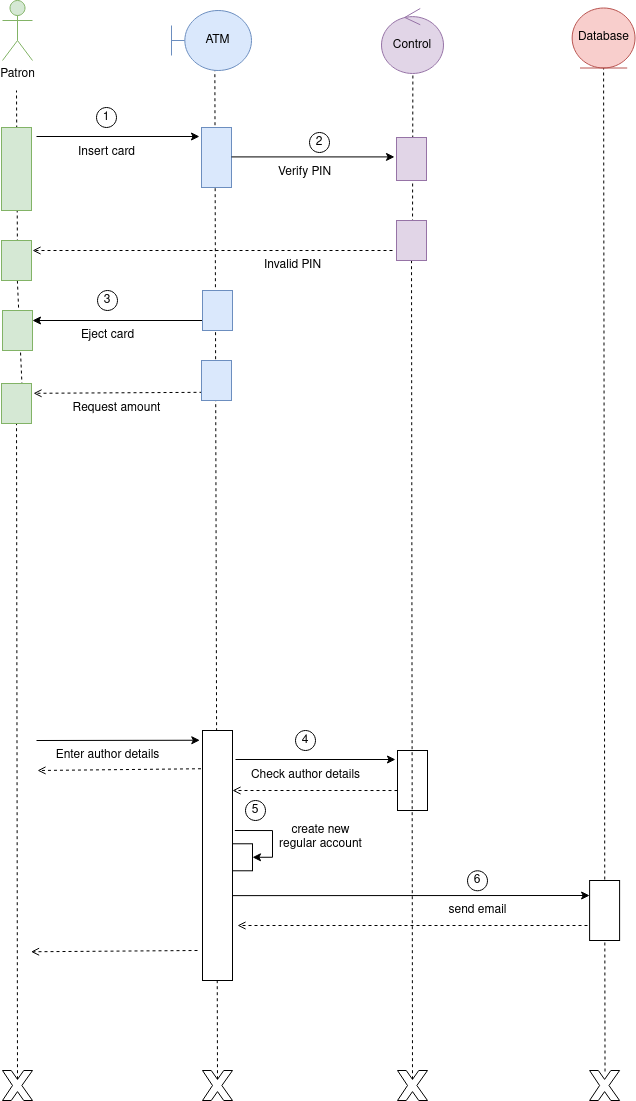

The diagram above was exported from draw.io. Its source (the exported page's mxGraphModel, read from the mxfile embedded in the PNG):
<mxGraphModel dx="1424" dy="699" grid="1" gridSize="10" guides="1" tooltips="1" connect="1" arrows="1" fold="1" page="1" pageScale="1" pageWidth="850" pageHeight="1100" math="0" shadow="0">
  <root>
    <mxCell id="0" />
    <mxCell id="1" parent="0" />
    <mxCell id="_He6KuAjmi4IbH_hrdx1-3" value="Insert card" style="text;html=1;align=center;verticalAlign=middle;resizable=0;points=[];autosize=1;strokeColor=none;fillColor=none;" vertex="1" parent="1">
      <mxGeometry x="210" y="647" width="80" height="30" as="geometry" />
    </mxCell>
    <mxCell id="_He6KuAjmi4IbH_hrdx1-4" value="" style="endArrow=classic;html=1;rounded=0;entryX=0.15;entryY=1.067;entryDx=0;entryDy=0;entryPerimeter=0;" edge="1" parent="1" target="_He6KuAjmi4IbH_hrdx1-30">
      <mxGeometry width="50" height="50" relative="1" as="geometry">
        <mxPoint x="180" y="646" as="sourcePoint" />
        <mxPoint x="450" y="677" as="targetPoint" />
      </mxGeometry>
    </mxCell>
    <mxCell id="_He6KuAjmi4IbH_hrdx1-6" value="1" style="ellipse;whiteSpace=wrap;html=1;aspect=fixed;" vertex="1" parent="1">
      <mxGeometry x="240" y="617" width="20" height="20" as="geometry" />
    </mxCell>
    <mxCell id="_He6KuAjmi4IbH_hrdx1-7" value="Eject card" style="text;html=1;align=center;verticalAlign=middle;resizable=0;points=[];autosize=1;strokeColor=none;fillColor=none;" vertex="1" parent="1">
      <mxGeometry x="211" y="830" width="80" height="30" as="geometry" />
    </mxCell>
    <mxCell id="_He6KuAjmi4IbH_hrdx1-8" value="" style="endArrow=none;html=1;rounded=0;exitX=0.25;exitY=0;exitDx=0;exitDy=0;entryX=0.15;entryY=1.067;entryDx=0;entryDy=0;entryPerimeter=0;endFill=0;startArrow=classic;startFill=1;" edge="1" parent="1" source="_He6KuAjmi4IbH_hrdx1-63">
      <mxGeometry width="50" height="50" relative="1" as="geometry">
        <mxPoint x="182.01" y="831" as="sourcePoint" />
        <mxPoint x="346" y="830" as="targetPoint" />
      </mxGeometry>
    </mxCell>
    <mxCell id="_He6KuAjmi4IbH_hrdx1-9" value="" style="endArrow=open;dashed=1;html=1;rounded=0;endFill=0;exitX=0.667;exitY=1;exitDx=0;exitDy=0;exitPerimeter=0;entryX=0.157;entryY=-0.038;entryDx=0;entryDy=0;entryPerimeter=0;" edge="1" parent="1">
      <mxGeometry width="50" height="50" relative="1" as="geometry">
        <mxPoint x="346" y="901.8199999999999" as="sourcePoint" />
        <mxPoint x="177" y="902.8" as="targetPoint" />
      </mxGeometry>
    </mxCell>
    <mxCell id="_He6KuAjmi4IbH_hrdx1-10" value="3" style="ellipse;whiteSpace=wrap;html=1;aspect=fixed;" vertex="1" parent="1">
      <mxGeometry x="241" y="800" width="20" height="20" as="geometry" />
    </mxCell>
    <mxCell id="_He6KuAjmi4IbH_hrdx1-11" value="Enter author details" style="text;html=1;align=center;verticalAlign=middle;resizable=0;points=[];autosize=1;strokeColor=none;fillColor=none;" vertex="1" parent="1">
      <mxGeometry x="186" y="1250" width="130" height="30" as="geometry" />
    </mxCell>
    <mxCell id="_He6KuAjmi4IbH_hrdx1-12" value="" style="endArrow=classic;html=1;rounded=0;exitX=0.038;exitY=-0.133;exitDx=0;exitDy=0;exitPerimeter=0;entryX=0.039;entryY=1.09;entryDx=0;entryDy=0;entryPerimeter=0;" edge="1" parent="1" target="_He6KuAjmi4IbH_hrdx1-28">
      <mxGeometry width="50" height="50" relative="1" as="geometry">
        <mxPoint x="180" y="1250" as="sourcePoint" />
        <mxPoint x="451" y="1280" as="targetPoint" />
      </mxGeometry>
    </mxCell>
    <mxCell id="_He6KuAjmi4IbH_hrdx1-13" value="" style="endArrow=open;dashed=1;html=1;rounded=0;endFill=0;exitX=0.153;exitY=1.051;exitDx=0;exitDy=0;exitPerimeter=0;" edge="1" parent="1" source="_He6KuAjmi4IbH_hrdx1-28">
      <mxGeometry width="50" height="50" relative="1" as="geometry">
        <mxPoint x="175" y="1280" as="sourcePoint" />
        <mxPoint x="181" y="1280" as="targetPoint" />
      </mxGeometry>
    </mxCell>
    <mxCell id="_He6KuAjmi4IbH_hrdx1-15" value="Check author details" style="text;html=1;align=center;verticalAlign=middle;resizable=0;points=[];autosize=1;strokeColor=none;fillColor=none;" vertex="1" parent="1">
      <mxGeometry x="384" y="1270" width="130" height="30" as="geometry" />
    </mxCell>
    <mxCell id="_He6KuAjmi4IbH_hrdx1-16" value="" style="endArrow=classic;html=1;rounded=0;entryX=0.15;entryY=1.067;entryDx=0;entryDy=0;entryPerimeter=0;" edge="1" parent="1" target="_He6KuAjmi4IbH_hrdx1-45">
      <mxGeometry width="50" height="50" relative="1" as="geometry">
        <mxPoint x="379" y="1269" as="sourcePoint" />
        <mxPoint x="649" y="1300" as="targetPoint" />
      </mxGeometry>
    </mxCell>
    <mxCell id="_He6KuAjmi4IbH_hrdx1-17" value="" style="endArrow=open;dashed=1;html=1;rounded=0;endFill=0;exitX=0.667;exitY=1;exitDx=0;exitDy=0;exitPerimeter=0;entryX=0.121;entryY=-0.063;entryDx=0;entryDy=0;entryPerimeter=0;" edge="1" parent="1" source="_He6KuAjmi4IbH_hrdx1-45">
      <mxGeometry width="50" height="50" relative="1" as="geometry">
        <mxPoint x="373" y="1300" as="sourcePoint" />
        <mxPoint x="376" y="1300" as="targetPoint" />
      </mxGeometry>
    </mxCell>
    <mxCell id="_He6KuAjmi4IbH_hrdx1-18" value="4" style="ellipse;whiteSpace=wrap;html=1;aspect=fixed;" vertex="1" parent="1">
      <mxGeometry x="439" y="1240" width="20" height="20" as="geometry" />
    </mxCell>
    <mxCell id="_He6KuAjmi4IbH_hrdx1-19" style="edgeStyle=orthogonalEdgeStyle;rounded=0;orthogonalLoop=1;jettySize=auto;html=1;exitX=1;exitY=0.5;exitDx=0;exitDy=0;entryX=0.542;entryY=-0.078;entryDx=0;entryDy=0;entryPerimeter=0;startArrow=classic;startFill=1;endArrow=none;endFill=0;" edge="1" parent="1" source="_He6KuAjmi4IbH_hrdx1-20">
      <mxGeometry relative="1" as="geometry">
        <mxPoint x="378.3399999999999" y="1340" as="targetPoint" />
        <Array as="points">
          <mxPoint x="416" y="1367.28" />
          <mxPoint x="416" y="1340.28" />
        </Array>
      </mxGeometry>
    </mxCell>
    <mxCell id="_He6KuAjmi4IbH_hrdx1-20" value="" style="rounded=0;whiteSpace=wrap;html=1;" vertex="1" parent="1">
      <mxGeometry x="376" y="1353.28" width="20" height="27" as="geometry" />
    </mxCell>
    <mxCell id="_He6KuAjmi4IbH_hrdx1-21" value="5" style="ellipse;whiteSpace=wrap;html=1;aspect=fixed;" vertex="1" parent="1">
      <mxGeometry x="389" y="1310" width="20" height="20" as="geometry" />
    </mxCell>
    <mxCell id="_He6KuAjmi4IbH_hrdx1-22" value="&lt;div&gt;create new&lt;/div&gt;&lt;div&gt;regular account&lt;/div&gt;" style="text;html=1;align=center;verticalAlign=middle;resizable=0;points=[];autosize=1;strokeColor=none;fillColor=none;" vertex="1" parent="1">
      <mxGeometry x="409" y="1327" width="110" height="40" as="geometry" />
    </mxCell>
    <mxCell id="_He6KuAjmi4IbH_hrdx1-23" value="6" style="ellipse;whiteSpace=wrap;html=1;aspect=fixed;" vertex="1" parent="1">
      <mxGeometry x="611" y="1380.28" width="20" height="20" as="geometry" />
    </mxCell>
    <mxCell id="_He6KuAjmi4IbH_hrdx1-24" value="" style="verticalLabelPosition=bottom;verticalAlign=top;html=1;shape=mxgraph.basic.x" vertex="1" parent="1">
      <mxGeometry x="346" y="1580" width="30" height="30" as="geometry" />
    </mxCell>
    <mxCell id="_He6KuAjmi4IbH_hrdx1-25" value="" style="verticalLabelPosition=bottom;verticalAlign=top;html=1;shape=mxgraph.basic.x" vertex="1" parent="1">
      <mxGeometry x="146" y="1580" width="30" height="30" as="geometry" />
    </mxCell>
    <mxCell id="_He6KuAjmi4IbH_hrdx1-27" value="" style="endArrow=none;dashed=1;html=1;rounded=0;exitX=0.5;exitY=0.29;exitDx=0;exitDy=0;exitPerimeter=0;verticalAlign=bottom;entryX=0.542;entryY=0.997;entryDx=0;entryDy=0;entryPerimeter=0;" edge="1" parent="1" source="_He6KuAjmi4IbH_hrdx1-24" target="_He6KuAjmi4IbH_hrdx1-48">
      <mxGeometry width="50" height="50" relative="1" as="geometry">
        <mxPoint x="230" y="840" as="sourcePoint" />
        <mxPoint x="359.7999999999997" y="593.74" as="targetPoint" />
      </mxGeometry>
    </mxCell>
    <mxCell id="_He6KuAjmi4IbH_hrdx1-28" value="" style="rounded=0;whiteSpace=wrap;html=1;direction=south;gradientColor=none;fillColor=default;horizontal=1;verticalAlign=top;labelPosition=left;verticalLabelPosition=top;align=right;" vertex="1" parent="1">
      <mxGeometry x="346" y="1240" width="30" height="250" as="geometry" />
    </mxCell>
    <mxCell id="_He6KuAjmi4IbH_hrdx1-30" value="" style="rounded=0;whiteSpace=wrap;html=1;direction=south;verticalAlign=top;fillColor=#dae8fc;strokeColor=#6c8ebf;" vertex="1" parent="1">
      <mxGeometry x="345" y="637" width="30" height="60" as="geometry" />
    </mxCell>
    <mxCell id="_He6KuAjmi4IbH_hrdx1-31" value="" style="endArrow=none;dashed=1;html=1;rounded=0;" edge="1" parent="1">
      <mxGeometry width="50" height="50" relative="1" as="geometry">
        <mxPoint x="161" y="770" as="sourcePoint" />
        <mxPoint x="160" y="600" as="targetPoint" />
      </mxGeometry>
    </mxCell>
    <mxCell id="_He6KuAjmi4IbH_hrdx1-32" value="" style="rounded=0;whiteSpace=wrap;html=1;direction=south;fillColor=#d5e8d4;strokeColor=#82b366;" vertex="1" parent="1">
      <mxGeometry x="145" y="637" width="30" height="83" as="geometry" />
    </mxCell>
    <mxCell id="_He6KuAjmi4IbH_hrdx1-35" value="" style="endArrow=classic;html=1;rounded=0;entryX=0.25;entryY=1;entryDx=0;entryDy=0;startArrow=none;startFill=0;endFill=1;exitX=0.946;exitY=0.07;exitDx=0;exitDy=0;exitPerimeter=0;" edge="1" parent="1" target="_He6KuAjmi4IbH_hrdx1-44">
      <mxGeometry width="50" height="50" relative="1" as="geometry">
        <mxPoint x="376" y="1405.1399999999999" as="sourcePoint" />
        <mxPoint x="648.0999999999999" y="1429.72" as="targetPoint" />
      </mxGeometry>
    </mxCell>
    <mxCell id="_He6KuAjmi4IbH_hrdx1-37" value="" style="verticalLabelPosition=bottom;verticalAlign=top;html=1;shape=mxgraph.basic.x" vertex="1" parent="1">
      <mxGeometry x="541" y="1580" width="30" height="30" as="geometry" />
    </mxCell>
    <mxCell id="_He6KuAjmi4IbH_hrdx1-38" value="" style="verticalLabelPosition=bottom;verticalAlign=top;html=1;shape=mxgraph.basic.x" vertex="1" parent="1">
      <mxGeometry x="733.0999999999999" y="1580" width="30" height="30" as="geometry" />
    </mxCell>
    <mxCell id="_He6KuAjmi4IbH_hrdx1-39" value="" style="endArrow=none;dashed=1;html=1;rounded=0;" edge="1" parent="1" target="_He6KuAjmi4IbH_hrdx1-46">
      <mxGeometry width="50" height="50" relative="1" as="geometry">
        <mxPoint x="556" y="750" as="sourcePoint" />
        <mxPoint x="556.1999999999998" y="599.1599999999999" as="targetPoint" />
      </mxGeometry>
    </mxCell>
    <mxCell id="_He6KuAjmi4IbH_hrdx1-40" value="send email" style="text;html=1;align=center;verticalAlign=middle;resizable=0;points=[];autosize=1;strokeColor=none;fillColor=none;" vertex="1" parent="1">
      <mxGeometry x="581" y="1405" width="80" height="30" as="geometry" />
    </mxCell>
    <mxCell id="_He6KuAjmi4IbH_hrdx1-41" value="" style="endArrow=open;dashed=1;html=1;rounded=0;endFill=0;" edge="1" parent="1">
      <mxGeometry width="50" height="50" relative="1" as="geometry">
        <mxPoint x="731" y="1435" as="sourcePoint" />
        <mxPoint x="381" y="1435" as="targetPoint" />
      </mxGeometry>
    </mxCell>
    <mxCell id="_He6KuAjmi4IbH_hrdx1-42" value="" style="endArrow=open;dashed=1;html=1;rounded=0;endFill=0;entryX=0.837;entryY=0.049;entryDx=0;entryDy=0;entryPerimeter=0;" edge="1" parent="1">
      <mxGeometry width="50" height="50" relative="1" as="geometry">
        <mxPoint x="341" y="1460" as="sourcePoint" />
        <mxPoint x="174.52999999999997" y="1461.2710000000002" as="targetPoint" />
      </mxGeometry>
    </mxCell>
    <mxCell id="_He6KuAjmi4IbH_hrdx1-43" value="" style="endArrow=none;dashed=1;html=1;rounded=0;entryX=0.5;entryY=1;entryDx=0;entryDy=0;exitX=0.514;exitY=0.033;exitDx=0;exitDy=0;exitPerimeter=0;" edge="1" parent="1" source="_He6KuAjmi4IbH_hrdx1-38" target="_He6KuAjmi4IbH_hrdx1-47">
      <mxGeometry width="50" height="50" relative="1" as="geometry">
        <mxPoint x="750" y="810" as="sourcePoint" />
        <mxPoint x="744.6500000000001" y="602.3999999999999" as="targetPoint" />
      </mxGeometry>
    </mxCell>
    <mxCell id="_He6KuAjmi4IbH_hrdx1-44" value="" style="rounded=0;whiteSpace=wrap;html=1;direction=south;" vertex="1" parent="1">
      <mxGeometry x="733.0999999999999" y="1390" width="30" height="60" as="geometry" />
    </mxCell>
    <mxCell id="_He6KuAjmi4IbH_hrdx1-45" value="" style="rounded=0;whiteSpace=wrap;html=1;direction=south;" vertex="1" parent="1">
      <mxGeometry x="541" y="1260" width="30" height="60" as="geometry" />
    </mxCell>
    <mxCell id="_He6KuAjmi4IbH_hrdx1-46" value="Control" style="ellipse;shape=umlControl;whiteSpace=wrap;html=1;fillColor=#e1d5e7;strokeColor=#9673a6;" vertex="1" parent="1">
      <mxGeometry x="525" y="518" width="62" height="65" as="geometry" />
    </mxCell>
    <mxCell id="_He6KuAjmi4IbH_hrdx1-47" value="Database" style="ellipse;shape=umlEntity;whiteSpace=wrap;html=1;fillColor=#f8cecc;strokeColor=#b85450;" vertex="1" parent="1">
      <mxGeometry x="715.65" y="517.5" width="62.9" height="60" as="geometry" />
    </mxCell>
    <mxCell id="_He6KuAjmi4IbH_hrdx1-48" value="ATM" style="shape=umlBoundary;whiteSpace=wrap;html=1;fillColor=#dae8fc;strokeColor=#6c8ebf;" vertex="1" parent="1">
      <mxGeometry x="315" y="520" width="80" height="60" as="geometry" />
    </mxCell>
    <mxCell id="_He6KuAjmi4IbH_hrdx1-49" value="Patron" style="shape=umlActor;verticalLabelPosition=bottom;verticalAlign=top;html=1;fillColor=#d5e8d4;strokeColor=#82b366;" vertex="1" parent="1">
      <mxGeometry x="146" y="510" width="30" height="60" as="geometry" />
    </mxCell>
    <mxCell id="_He6KuAjmi4IbH_hrdx1-51" value="" style="rounded=0;whiteSpace=wrap;html=1;direction=south;verticalAlign=top;fillColor=#e1d5e7;strokeColor=#9673a6;" vertex="1" parent="1">
      <mxGeometry x="540" y="647" width="30" height="43" as="geometry" />
    </mxCell>
    <mxCell id="_He6KuAjmi4IbH_hrdx1-52" value="" style="endArrow=classic;html=1;rounded=0;entryX=0.15;entryY=1.067;entryDx=0;entryDy=0;entryPerimeter=0;" edge="1" parent="1">
      <mxGeometry width="50" height="50" relative="1" as="geometry">
        <mxPoint x="375" y="666.41" as="sourcePoint" />
        <mxPoint x="538" y="666.41" as="targetPoint" />
      </mxGeometry>
    </mxCell>
    <mxCell id="_He6KuAjmi4IbH_hrdx1-53" value="2" style="ellipse;whiteSpace=wrap;html=1;aspect=fixed;" vertex="1" parent="1">
      <mxGeometry x="453" y="642" width="20" height="20" as="geometry" />
    </mxCell>
    <mxCell id="_He6KuAjmi4IbH_hrdx1-54" value="Verify PIN" style="text;html=1;align=center;verticalAlign=middle;resizable=0;points=[];autosize=1;strokeColor=none;fillColor=none;" vertex="1" parent="1">
      <mxGeometry x="408" y="667" width="80" height="30" as="geometry" />
    </mxCell>
    <mxCell id="_He6KuAjmi4IbH_hrdx1-55" value="" style="endArrow=open;dashed=1;html=1;rounded=0;endFill=0;exitX=0.667;exitY=1;exitDx=0;exitDy=0;exitPerimeter=0;" edge="1" parent="1">
      <mxGeometry width="50" height="50" relative="1" as="geometry">
        <mxPoint x="536" y="760" as="sourcePoint" />
        <mxPoint x="176" y="760" as="targetPoint" />
      </mxGeometry>
    </mxCell>
    <mxCell id="_He6KuAjmi4IbH_hrdx1-57" value="" style="endArrow=none;dashed=1;html=1;rounded=0;exitX=0.5;exitY=0.29;exitDx=0;exitDy=0;exitPerimeter=0;" edge="1" parent="1" source="_He6KuAjmi4IbH_hrdx1-37" target="_He6KuAjmi4IbH_hrdx1-56">
      <mxGeometry width="50" height="50" relative="1" as="geometry">
        <mxPoint x="556" y="1272" as="sourcePoint" />
        <mxPoint x="555" y="580" as="targetPoint" />
      </mxGeometry>
    </mxCell>
    <mxCell id="_He6KuAjmi4IbH_hrdx1-56" value="" style="rounded=0;whiteSpace=wrap;html=1;direction=south;verticalAlign=top;fillColor=#e1d5e7;strokeColor=#9673a6;" vertex="1" parent="1">
      <mxGeometry x="540" y="730" width="30" height="40" as="geometry" />
    </mxCell>
    <mxCell id="_He6KuAjmi4IbH_hrdx1-58" value="Invalid PIN" style="text;html=1;align=center;verticalAlign=middle;resizable=0;points=[];autosize=1;strokeColor=none;fillColor=none;" vertex="1" parent="1">
      <mxGeometry x="396" y="760" width="80" height="30" as="geometry" />
    </mxCell>
    <mxCell id="_He6KuAjmi4IbH_hrdx1-60" value="" style="endArrow=none;dashed=1;html=1;rounded=0;exitX=0.5;exitY=0.29;exitDx=0;exitDy=0;exitPerimeter=0;" edge="1" parent="1" source="_He6KuAjmi4IbH_hrdx1-65" target="_He6KuAjmi4IbH_hrdx1-59">
      <mxGeometry width="50" height="50" relative="1" as="geometry">
        <mxPoint x="161" y="1272" as="sourcePoint" />
        <mxPoint x="161" y="570" as="targetPoint" />
      </mxGeometry>
    </mxCell>
    <mxCell id="_He6KuAjmi4IbH_hrdx1-59" value="" style="rounded=0;whiteSpace=wrap;html=1;direction=south;verticalAlign=top;fillColor=#d5e8d4;strokeColor=#82b366;" vertex="1" parent="1">
      <mxGeometry x="145" y="750" width="30" height="40" as="geometry" />
    </mxCell>
    <mxCell id="_He6KuAjmi4IbH_hrdx1-61" value="" style="rounded=0;whiteSpace=wrap;html=1;direction=south;verticalAlign=top;fillColor=#dae8fc;strokeColor=#6c8ebf;" vertex="1" parent="1">
      <mxGeometry x="346" y="800" width="30" height="40" as="geometry" />
    </mxCell>
    <mxCell id="_He6KuAjmi4IbH_hrdx1-63" value="" style="rounded=0;whiteSpace=wrap;html=1;direction=south;verticalAlign=top;fillColor=#d5e8d4;strokeColor=#82b366;" vertex="1" parent="1">
      <mxGeometry x="146" y="820" width="30" height="40" as="geometry" />
    </mxCell>
    <mxCell id="_He6KuAjmi4IbH_hrdx1-64" value="" style="rounded=0;whiteSpace=wrap;html=1;direction=south;verticalAlign=top;fillColor=#dae8fc;strokeColor=#6c8ebf;" vertex="1" parent="1">
      <mxGeometry x="345" y="870" width="30" height="40" as="geometry" />
    </mxCell>
    <mxCell id="_He6KuAjmi4IbH_hrdx1-66" value="" style="endArrow=none;dashed=1;html=1;rounded=0;exitX=0.5;exitY=0.29;exitDx=0;exitDy=0;exitPerimeter=0;" edge="1" parent="1" source="_He6KuAjmi4IbH_hrdx1-25" target="_He6KuAjmi4IbH_hrdx1-65">
      <mxGeometry width="50" height="50" relative="1" as="geometry">
        <mxPoint x="161" y="1589" as="sourcePoint" />
        <mxPoint x="160" y="790" as="targetPoint" />
      </mxGeometry>
    </mxCell>
    <mxCell id="_He6KuAjmi4IbH_hrdx1-65" value="" style="rounded=0;whiteSpace=wrap;html=1;direction=south;verticalAlign=top;fillColor=#d5e8d4;strokeColor=#82b366;" vertex="1" parent="1">
      <mxGeometry x="145" y="893" width="30" height="40" as="geometry" />
    </mxCell>
    <mxCell id="_He6KuAjmi4IbH_hrdx1-67" value="Request amount" style="text;html=1;align=center;verticalAlign=middle;resizable=0;points=[];autosize=1;strokeColor=none;fillColor=none;" vertex="1" parent="1">
      <mxGeometry x="205" y="903" width="110" height="30" as="geometry" />
    </mxCell>
  </root>
</mxGraphModel>